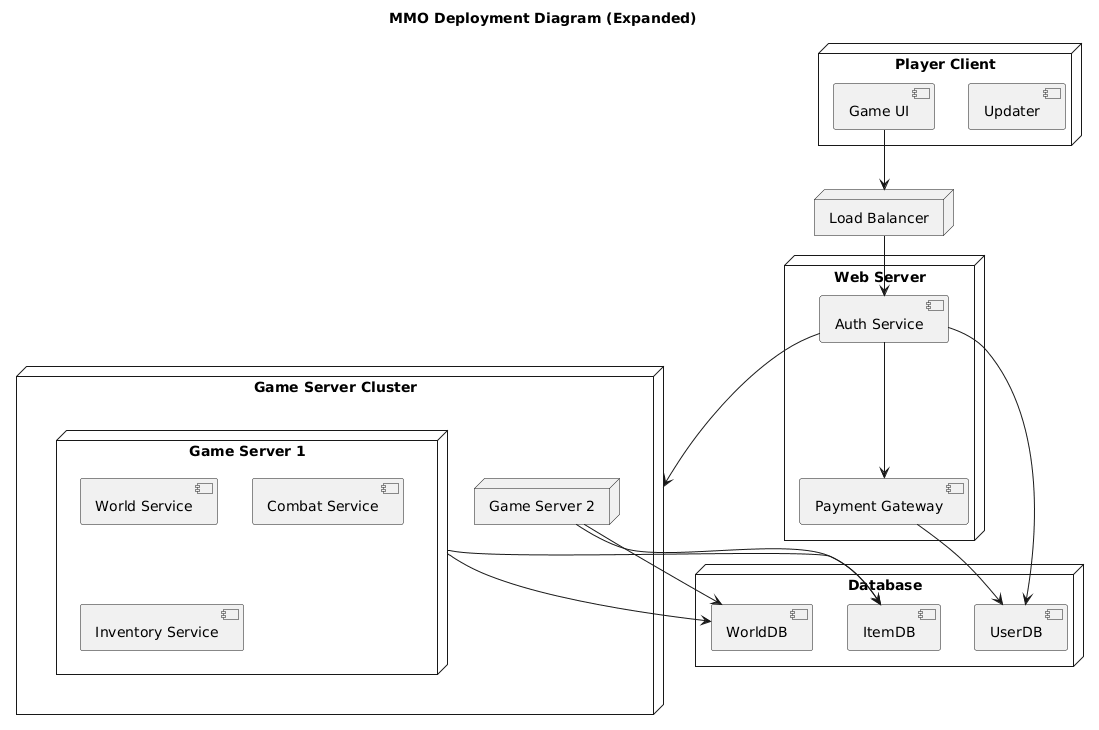

The diagram above was rendered by PlantUML. Its source (embedded in the PNG):
@startuml
title MMO Deployment Diagram (Expanded)

node "Player Client" {
	[Game UI]
	[Updater]
}

node "Load Balancer" {
}

node "Web Server" {
	[Auth Service]
	[Payment Gateway]
}

node "Game Server Cluster" {
	node "Game Server 1" {
		[World Service]
		[Combat Service]
		[Inventory Service]
	}
	node "Game Server 2" {
		[World Service]
		[Combat Service]
		[Inventory Service]
	}
}

node "Database" {
	[UserDB]
	[WorldDB]
	[ItemDB]
}

[Game UI] --> "Load Balancer"
"Load Balancer" --> [Auth Service]
[Auth Service] --> [UserDB]
[Auth Service] --> [Payment Gateway]
[Payment Gateway] --> [UserDB]
[Auth Service] --> "Game Server Cluster"
[Game Server 1] --> [WorldDB]
[Game Server 1] --> [ItemDB]
[Game Server 2] --> [WorldDB]
[Game Server 2] --> [ItemDB]
@enduml